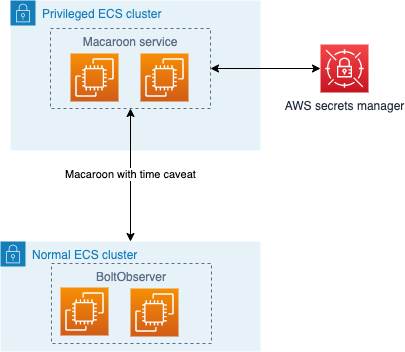

The diagram above was exported from draw.io. Its source (the exported page's mxGraphModel, read from the mxfile embedded in the PNG):
<mxGraphModel dx="1426" dy="826" grid="1" gridSize="10" guides="1" tooltips="1" connect="1" arrows="1" fold="1" page="1" pageScale="1" pageWidth="850" pageHeight="1100" math="0" shadow="0">
  <root>
    <mxCell id="0" />
    <mxCell id="1" parent="0" />
    <mxCell id="gAw1HW6zoP8CpFRskQcZ-2" value="Privileged ECS cluster" style="points=[[0,0],[0.25,0],[0.5,0],[0.75,0],[1,0],[1,0.25],[1,0.5],[1,0.75],[1,1],[0.75,1],[0.5,1],[0.25,1],[0,1],[0,0.75],[0,0.5],[0,0.25]];outlineConnect=0;gradientColor=none;html=1;whiteSpace=wrap;fontSize=12;fontStyle=0;container=1;pointerEvents=0;collapsible=0;recursiveResize=0;shape=mxgraph.aws4.group;grIcon=mxgraph.aws4.group_security_group;grStroke=0;strokeColor=#147EBA;fillColor=#E6F2F8;verticalAlign=top;align=left;spacingLeft=30;fontColor=#147EBA;dashed=0;" vertex="1" parent="1">
      <mxGeometry x="50" y="63" width="250" height="150" as="geometry" />
    </mxCell>
    <mxCell id="gAw1HW6zoP8CpFRskQcZ-3" value="" style="sketch=0;points=[[0,0,0],[0.25,0,0],[0.5,0,0],[0.75,0,0],[1,0,0],[0,1,0],[0.25,1,0],[0.5,1,0],[0.75,1,0],[1,1,0],[0,0.25,0],[0,0.5,0],[0,0.75,0],[1,0.25,0],[1,0.5,0],[1,0.75,0]];outlineConnect=0;fontColor=#232F3E;gradientColor=#F78E04;gradientDirection=north;fillColor=#D05C17;strokeColor=#ffffff;dashed=0;verticalLabelPosition=bottom;verticalAlign=top;align=center;html=1;fontSize=12;fontStyle=0;aspect=fixed;shape=mxgraph.aws4.resourceIcon;resIcon=mxgraph.aws4.ec2;" vertex="1" parent="gAw1HW6zoP8CpFRskQcZ-2">
      <mxGeometry x="60" y="53" width="48" height="48" as="geometry" />
    </mxCell>
    <mxCell id="gAw1HW6zoP8CpFRskQcZ-4" value="" style="sketch=0;points=[[0,0,0],[0.25,0,0],[0.5,0,0],[0.75,0,0],[1,0,0],[0,1,0],[0.25,1,0],[0.5,1,0],[0.75,1,0],[1,1,0],[0,0.25,0],[0,0.5,0],[0,0.75,0],[1,0.25,0],[1,0.5,0],[1,0.75,0]];outlineConnect=0;fontColor=#232F3E;gradientColor=#F78E04;gradientDirection=north;fillColor=#D05C17;strokeColor=#ffffff;dashed=0;verticalLabelPosition=bottom;verticalAlign=top;align=center;html=1;fontSize=12;fontStyle=0;aspect=fixed;shape=mxgraph.aws4.resourceIcon;resIcon=mxgraph.aws4.ec2;" vertex="1" parent="gAw1HW6zoP8CpFRskQcZ-2">
      <mxGeometry x="130" y="53" width="48" height="48" as="geometry" />
    </mxCell>
    <mxCell id="gAw1HW6zoP8CpFRskQcZ-9" value="Macaroon service" style="fillColor=none;strokeColor=#5A6C86;dashed=1;verticalAlign=top;fontStyle=0;fontColor=#5A6C86;" vertex="1" parent="gAw1HW6zoP8CpFRskQcZ-2">
      <mxGeometry x="40" y="28" width="160" height="80" as="geometry" />
    </mxCell>
    <mxCell id="gAw1HW6zoP8CpFRskQcZ-1" value="AWS secrets manager" style="sketch=0;points=[[0,0,0],[0.25,0,0],[0.5,0,0],[0.75,0,0],[1,0,0],[0,1,0],[0.25,1,0],[0.5,1,0],[0.75,1,0],[1,1,0],[0,0.25,0],[0,0.5,0],[0,0.75,0],[1,0.25,0],[1,0.5,0],[1,0.75,0]];outlineConnect=0;fontColor=#232F3E;gradientColor=#F54749;gradientDirection=north;fillColor=#C7131F;strokeColor=#ffffff;dashed=0;verticalLabelPosition=bottom;verticalAlign=top;align=center;html=1;fontSize=12;fontStyle=0;aspect=fixed;shape=mxgraph.aws4.resourceIcon;resIcon=mxgraph.aws4.secrets_manager;" vertex="1" parent="1">
      <mxGeometry x="360" y="107" width="48" height="48" as="geometry" />
    </mxCell>
    <mxCell id="gAw1HW6zoP8CpFRskQcZ-13" value="Macaroon with time caveat" style="edgeStyle=orthogonalEdgeStyle;rounded=0;orthogonalLoop=1;jettySize=auto;html=1;startArrow=classic;startFill=1;" edge="1" parent="1" source="gAw1HW6zoP8CpFRskQcZ-6" target="gAw1HW6zoP8CpFRskQcZ-9">
      <mxGeometry relative="1" as="geometry" />
    </mxCell>
    <mxCell id="gAw1HW6zoP8CpFRskQcZ-6" value="Normal ECS cluster" style="points=[[0,0],[0.25,0],[0.5,0],[0.75,0],[1,0],[1,0.25],[1,0.5],[1,0.75],[1,1],[0.75,1],[0.5,1],[0.25,1],[0,1],[0,0.75],[0,0.5],[0,0.25]];outlineConnect=0;gradientColor=none;html=1;whiteSpace=wrap;fontSize=12;fontStyle=0;container=1;pointerEvents=0;collapsible=0;recursiveResize=0;shape=mxgraph.aws4.group;grIcon=mxgraph.aws4.group_security_group;grStroke=0;strokeColor=#147EBA;fillColor=#E6F2F8;verticalAlign=top;align=left;spacingLeft=30;fontColor=#147EBA;dashed=0;" vertex="1" parent="1">
      <mxGeometry x="40" y="304" width="260" height="110" as="geometry" />
    </mxCell>
    <mxCell id="gAw1HW6zoP8CpFRskQcZ-7" value="" style="sketch=0;points=[[0,0,0],[0.25,0,0],[0.5,0,0],[0.75,0,0],[1,0,0],[0,1,0],[0.25,1,0],[0.5,1,0],[0.75,1,0],[1,1,0],[0,0.25,0],[0,0.5,0],[0,0.75,0],[1,0.25,0],[1,0.5,0],[1,0.75,0]];outlineConnect=0;fontColor=#232F3E;gradientColor=#F78E04;gradientDirection=north;fillColor=#D05C17;strokeColor=#ffffff;dashed=0;verticalLabelPosition=bottom;verticalAlign=top;align=center;html=1;fontSize=12;fontStyle=0;aspect=fixed;shape=mxgraph.aws4.resourceIcon;resIcon=mxgraph.aws4.ec2;" vertex="1" parent="gAw1HW6zoP8CpFRskQcZ-6">
      <mxGeometry x="60" y="46" width="48" height="48" as="geometry" />
    </mxCell>
    <mxCell id="gAw1HW6zoP8CpFRskQcZ-8" value="" style="sketch=0;points=[[0,0,0],[0.25,0,0],[0.5,0,0],[0.75,0,0],[1,0,0],[0,1,0],[0.25,1,0],[0.5,1,0],[0.75,1,0],[1,1,0],[0,0.25,0],[0,0.5,0],[0,0.75,0],[1,0.25,0],[1,0.5,0],[1,0.75,0]];outlineConnect=0;fontColor=#232F3E;gradientColor=#F78E04;gradientDirection=north;fillColor=#D05C17;strokeColor=#ffffff;dashed=0;verticalLabelPosition=bottom;verticalAlign=top;align=center;html=1;fontSize=12;fontStyle=0;aspect=fixed;shape=mxgraph.aws4.resourceIcon;resIcon=mxgraph.aws4.ec2;" vertex="1" parent="gAw1HW6zoP8CpFRskQcZ-6">
      <mxGeometry x="130" y="47" width="48" height="48" as="geometry" />
    </mxCell>
    <mxCell id="gAw1HW6zoP8CpFRskQcZ-10" style="edgeStyle=orthogonalEdgeStyle;rounded=0;orthogonalLoop=1;jettySize=auto;html=1;entryX=0;entryY=0.5;entryDx=0;entryDy=0;entryPerimeter=0;startArrow=classic;startFill=1;" edge="1" parent="1" source="gAw1HW6zoP8CpFRskQcZ-9" target="gAw1HW6zoP8CpFRskQcZ-1">
      <mxGeometry relative="1" as="geometry" />
    </mxCell>
    <mxCell id="gAw1HW6zoP8CpFRskQcZ-12" value="BoltObserver" style="fillColor=none;strokeColor=#5A6C86;dashed=1;verticalAlign=top;fontStyle=0;fontColor=#5A6C86;" vertex="1" parent="1">
      <mxGeometry x="91" y="326" width="160" height="80" as="geometry" />
    </mxCell>
  </root>
</mxGraphModel>